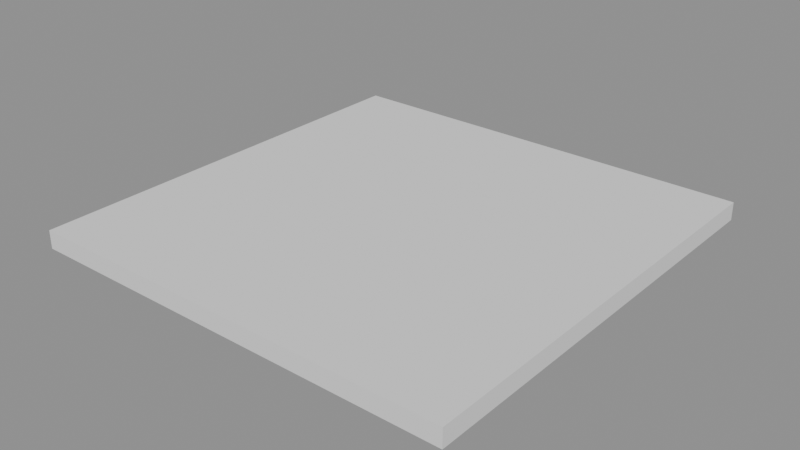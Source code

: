 # Source: p0117.blend  (saved by Blender 4.5.90; exported with 4.5.12 LTS)
import bpy
from mathutils import Matrix  # noqa: F401  (used for matrix-valued properties, if any)

bpy.ops.wm.read_factory_settings(use_empty=True)
scene = bpy.context.scene
scene.name = 'Scene'

# ---- collections
col_asset_p0117 = bpy.data.collections.new('Asset_p0117'); scene.collection.children.link(col_asset_p0117)

# ---- meshes
me_cube = bpy.data.meshes.new('Cube')
me_cube.from_pydata([(-3.0, -3.0, -0.125), (-3.0, -3.0, 0.125), (-3.0, 3.0, -0.125), (-3.0, 3.0, 0.125), (3.0, -3.0, -0.125), (3.0, -3.0, 0.125), (3.0, 3.0, -0.125), (3.0, 3.0, 0.125)], [], [(0, 1, 3, 2), (2, 3, 7, 6), (6, 7, 5, 4), (4, 5, 1, 0), (2, 6, 4, 0), (7, 3, 1, 5)])
_uv = me_cube.uv_layers.new(name='UVMap')
_uv.uv.foreach_set('vector', [0.375, 0.0, 0.625, 0.0, 0.625, 0.25, 0.375, 0.25, 0.375, 0.25, 0.625, 0.25, 0.625, 0.5, 0.375, 0.5, 0.375, 0.5, 0.625, 0.5, 0.625, 0.75, 0.375, 0.75, 0.375, 0.75, 0.625, 0.75, 0.625, 1.0, 0.375, 1.0, 0.125, 0.5, 0.375, 0.5, 0.375, 0.75, 0.125, 0.75, 0.625, 0.5, 0.875, 0.5, 0.875, 0.75, 0.625, 0.75])
me_cube.update()

# ---- objects
ob_losapiso = bpy.data.objects.new('LosaPiso', me_cube)

# ---- transforms, parenting, visibility, modifiers, constraints
ob_losapiso.location = (0.0, 0.0, -0.125)

# ---- collection membership
col_asset_p0117.objects.link(ob_losapiso)

# ---- scene / render settings (as saved in the file)
scene.frame_start = 1; scene.frame_end = 250; scene.frame_set(1)
scene.render.engine = 'BLENDER_EEVEE_NEXT'
bpy.context.view_layer.update()

# ---- added for rendering (the .blend has no active camera and no usable light): camera, sun + grey world if the file has none
cam_auto = bpy.data.cameras.new('AutoCamera')
cam_auto.lens = 50.0
cam_auto.sensor_width = 36.0
cam_auto.clip_end = 1000.0
ob_auto_camera = bpy.data.objects.new('AutoCamera', cam_auto)
scene.collection.objects.link(ob_auto_camera)
ob_auto_camera.location = (7.8542, -9.42504, 6.15836)
ob_auto_camera.rotation_euler = (1.09748, -7.21219e-08, 0.694738)
scene.camera = ob_auto_camera
light_auto_sun = bpy.data.lights.new('AutoSun', 'SUN')
light_auto_sun.energy = 3.0
light_auto_sun.angle = 0.0523599
ob_auto_sun = bpy.data.objects.new('AutoSun', light_auto_sun)
scene.collection.objects.link(ob_auto_sun)
ob_auto_sun.rotation_euler = (0.872665, 0.174533, 0.523599)
if scene.world is None:
    world_auto = bpy.data.worlds.new('AutoWorld')
    world_auto.color = (0.3, 0.3, 0.3)
    scene.world = world_auto
bpy.context.view_layer.update()
